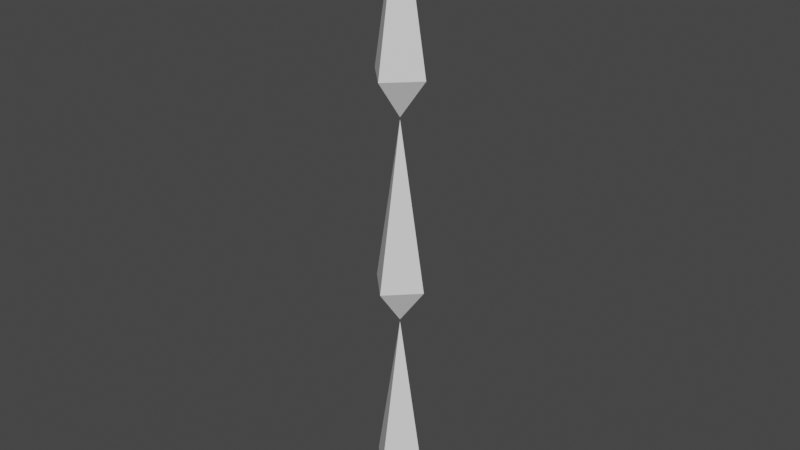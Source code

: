 # Source: test.blend  (saved by Blender 3.6.13; exported with 4.5.12 LTS)
import bpy
from mathutils import Matrix  # noqa: F401  (used for matrix-valued properties, if any)

bpy.ops.wm.read_factory_settings(use_empty=True)
scene = bpy.context.scene
scene.name = 'Scene'

# ---- collections
col_collection = bpy.data.collections.new('Collection'); scene.collection.children.link(col_collection)

# ---- materials (node trees are filled in below, after node groups)
mat_mat = bpy.data.materials.new('mat')
mat_mat.use_transparent_shadow = False

# ---- material node trees
mat_mat.use_nodes = True; mat_mat.node_tree.nodes.clear()
_N = mat_mat.node_tree.nodes; _L = mat_mat.node_tree.links
n0 = _N.new('ShaderNodeBsdfPrincipled'); n0.name = 'Principled BSDF'; n0.location = (10, 300)
n0.distribution = 'GGX'
n0.subsurface_method = 'RANDOM_WALK_SKIN'
n0.inputs[3].default_value = 1.45
n0.inputs[27].default_value = (0.0, 0.0, 0.0, 1.0)
n0.inputs[28].default_value = 1.0
n1 = _N.new('ShaderNodeOutputMaterial'); n1.name = 'Material Output'; n1.location = (300, 300)
_L.new(n0.outputs[0], n1.inputs[0])
n1.is_active_output = True

# ---- world
world_world = bpy.data.worlds.new('World'); scene.world = world_world
world_world.use_nodes = True; world_world.node_tree.nodes.clear()
_N = world_world.node_tree.nodes; _L = world_world.node_tree.links
n0 = _N.new('ShaderNodeOutputWorld'); n0.name = 'World Output'; n0.location = (300, 300)
n1 = _N.new('ShaderNodeBackground'); n1.name = 'Background'; n1.location = (10, 300)
n1.inputs[0].default_value = (0.05088, 0.05088, 0.05088, 1.0)
_L.new(n1.outputs[0], n0.inputs[0])
n0.is_active_output = True
world_world.color = (0.05088, 0.05088, 0.05088)
world_world.use_sun_shadow = False
world_world.sun_shadow_jitter_overblur = 0.0

# ---- meshes
me_mesh = bpy.data.meshes.new('mesh')
me_mesh.from_pydata([(0.0, 0.0, 0.0), (0.0, 0.0, 1.0), (-0.1385, 0.0, 0.2), (0.0, 0.1385, 0.2), (0.1385, 0.0, 0.2), (0.0, -0.1385, 0.2), (0.0, 0.0, 1.01), (0.0, 0.0, 2.0), (-0.1385, 0.0, 1.2), (0.0, 0.1385, 1.2), (0.1385, 0.0, 1.2), (0.0, -0.1385, 1.2), (0.0, 0.0, 2.01), (0.0, 0.0, 3.0), (-0.1385, 0.0, 2.2), (0.0, 0.1385, 2.2), (0.1385, 0.0, 2.2), (0.0, -0.1385, 2.2)], [], [(2, 1, 3), (3, 1, 4), (4, 1, 5), (5, 1, 2), (0, 5, 2), (0, 4, 5), (0, 3, 4), (0, 2, 3), (8, 7, 9), (9, 7, 10), (10, 7, 11), (11, 7, 8), (6, 11, 8), (6, 10, 11), (6, 9, 10), (6, 8, 9), (14, 13, 15), (15, 13, 16), (16, 13, 17), (17, 13, 14), (12, 17, 14), (12, 16, 17), (12, 15, 16), (12, 14, 15)])
_uv = me_mesh.uv_layers.new(name='UVMap')
_uv.uv.foreach_set('vector', [0.425, 0.0, 0.625, 0.25, 0.425, 0.25, 0.425, 0.25, 0.625, 0.5, 0.425, 0.5, 0.425, 0.5, 0.625, 0.75, 0.425, 0.75, 0.425, 0.75, 0.625, 1.0, 0.425, 1.0, 0.375, 0.75, 0.425, 0.75, 0.425, 1.0, 0.375, 0.5, 0.425, 0.5, 0.425, 0.75, 0.375, 0.25, 0.425, 0.25, 0.425, 0.5, 0.375, 0.0, 0.425, 0.0, 0.425, 0.25, 0.425, 0.0, 0.625, 0.25, 0.425, 0.25, 0.425, 0.25, 0.625, 0.5, 0.425, 0.5, 0.425, 0.5, 0.625, 0.75, 0.425, 0.75, 0.425, 0.75, 0.625, 1.0, 0.425, 1.0, 0.375, 0.75, 0.425, 0.75, 0.425, 1.0, 0.375, 0.5, 0.425, 0.5, 0.425, 0.75, 0.375, 0.25, 0.425, 0.25, 0.425, 0.5, 0.375, 0.0, 0.425, 0.0, 0.425, 0.25, 0.425, 0.0, 0.625, 0.25, 0.425, 0.25, 0.425, 0.25, 0.625, 0.5, 0.425, 0.5, 0.425, 0.5, 0.625, 0.75, 0.425, 0.75, 0.425, 0.75, 0.625, 1.0, 0.425, 1.0, 0.375, 0.75, 0.425, 0.75, 0.425, 1.0, 0.375, 0.5, 0.425, 0.5, 0.425, 0.75, 0.375, 0.25, 0.425, 0.25, 0.425, 0.5, 0.375, 0.0, 0.425, 0.0, 0.425, 0.25])
me_mesh.materials.append(mat_mat)
me_mesh.update()
arm_skeleton = bpy.data.armatures.new('skeleton')  # bones are not reproduced

# ---- objects
ob_cube = bpy.data.objects.new('Cube', me_mesh)
ob_thing = bpy.data.objects.new('thing', arm_skeleton)

# ---- transforms, parenting, visibility, modifiers, constraints
ob_cube.parent = ob_thing
ob_cube.location = (0.0, 0.0, 0.0)
_vg = ob_cube.vertex_groups.new(name='root')
for _i, _w in zip([0, 1, 2, 3, 4, 5, 6, 7, 8, 9, 10, 11], [0.9996, 0.9857, 0.9981, 0.9969, 0.9999, 0.9973, 0.002776, 0.0, 2.987e-08, 0.0, 1.841e-07, 6.432e-08]): _vg.add([_i], _w, 'REPLACE')
_vg = ob_cube.vertex_groups.new(name='bone_1')
for _i, _w in zip([6, 7, 8, 9, 10, 11], [0.9978, 0.9992, 0.9784, 0.9999, 0.9979, 0.9993]): _vg.add([_i], _w, 'REPLACE')
_vg = ob_cube.vertex_groups.new(name='bone_2')
for _i, _w in zip([6, 7, 11, 12, 13, 14, 15, 16, 17], [0.0, 7.826e-06, 0.0, 0.9905, 0.98, 1.0, 1.0, 0.9999, 0.9809]): _vg.add([_i], _w, 'REPLACE')
_m = ob_cube.modifiers.new('Armature', 'ARMATURE')
_m.object = ob_thing
ob_thing.location = (0.0, 0.0, 0.0)
ob_thing.show_in_front = True

# ---- collection membership
col_collection.objects.link(ob_cube)
col_collection.objects.link(ob_thing)

# ---- scene / render settings (as saved in the file)
scene.frame_start = 1; scene.frame_end = 41; scene.frame_set(1)
scene.render.engine = 'BLENDER_EEVEE_NEXT'
scene.render.fps = 5
scene.cycles.sampling_pattern = 'TABULATED_SOBOL'
scene.view_settings.view_transform = 'Filmic'
bpy.context.view_layer.update()

# ---- added for rendering (the .blend has no active camera and no usable light): camera, sun
cam_auto = bpy.data.cameras.new('AutoCamera')
cam_auto.lens = 50.0
cam_auto.sensor_width = 36.0
cam_auto.clip_end = 1000.0
ob_auto_camera = bpy.data.objects.new('AutoCamera', cam_auto)
scene.collection.objects.link(ob_auto_camera)
ob_auto_camera.location = (2.79924, -3.35909, 3.73939)
ob_auto_camera.rotation_euler = (1.09748, -7.21219e-08, 0.694738)
scene.camera = ob_auto_camera
light_auto_sun = bpy.data.lights.new('AutoSun', 'SUN')
light_auto_sun.energy = 3.0
light_auto_sun.angle = 0.0523599
ob_auto_sun = bpy.data.objects.new('AutoSun', light_auto_sun)
scene.collection.objects.link(ob_auto_sun)
ob_auto_sun.rotation_euler = (0.872665, 0.174533, 0.523599)
bpy.context.view_layer.update()
